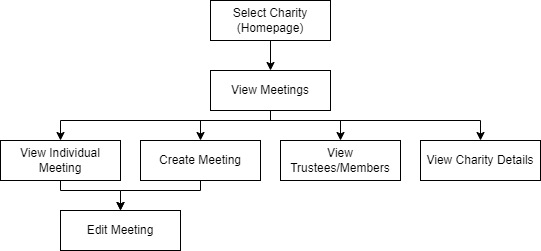

The diagram above was exported from draw.io. Its source (the exported page's mxGraphModel, read from the mxfile embedded in the PNG):
<mxGraphModel dx="1985" dy="1175" grid="1" gridSize="10" guides="1" tooltips="1" connect="1" arrows="1" fold="1" page="1" pageScale="1" pageWidth="827" pageHeight="1169" math="0" shadow="0">
  <root>
    <mxCell id="0" />
    <mxCell id="1" parent="0" />
    <mxCell id="MTGagNxj_8_4wwMi74gf-17" style="edgeStyle=orthogonalEdgeStyle;rounded=0;orthogonalLoop=1;jettySize=auto;html=1;exitX=0.5;exitY=1;exitDx=0;exitDy=0;entryX=0.5;entryY=0;entryDx=0;entryDy=0;" edge="1" parent="1" source="MTGagNxj_8_4wwMi74gf-18" target="MTGagNxj_8_4wwMi74gf-25">
      <mxGeometry relative="1" as="geometry" />
    </mxCell>
    <mxCell id="MTGagNxj_8_4wwMi74gf-18" value="Select Charity (Homepage)" style="rounded=0;whiteSpace=wrap;html=1;" vertex="1" parent="1">
      <mxGeometry x="354" y="90" width="120" height="40" as="geometry" />
    </mxCell>
    <mxCell id="MTGagNxj_8_4wwMi74gf-19" style="edgeStyle=orthogonalEdgeStyle;rounded=0;orthogonalLoop=1;jettySize=auto;html=1;exitX=0.5;exitY=1;exitDx=0;exitDy=0;entryX=0.5;entryY=0;entryDx=0;entryDy=0;" edge="1" parent="1" source="MTGagNxj_8_4wwMi74gf-20" target="MTGagNxj_8_4wwMi74gf-30">
      <mxGeometry relative="1" as="geometry">
        <Array as="points">
          <mxPoint x="204" y="280" />
          <mxPoint x="264" y="280" />
        </Array>
      </mxGeometry>
    </mxCell>
    <mxCell id="MTGagNxj_8_4wwMi74gf-20" value="View Individual Meeting" style="rounded=0;whiteSpace=wrap;html=1;" vertex="1" parent="1">
      <mxGeometry x="144" y="230" width="120" height="40" as="geometry" />
    </mxCell>
    <mxCell id="MTGagNxj_8_4wwMi74gf-21" style="edgeStyle=orthogonalEdgeStyle;rounded=0;orthogonalLoop=1;jettySize=auto;html=1;exitX=0.5;exitY=1;exitDx=0;exitDy=0;entryX=0.5;entryY=0;entryDx=0;entryDy=0;" edge="1" parent="1" source="MTGagNxj_8_4wwMi74gf-25" target="MTGagNxj_8_4wwMi74gf-20">
      <mxGeometry relative="1" as="geometry">
        <Array as="points">
          <mxPoint x="414" y="210" />
          <mxPoint x="204" y="210" />
        </Array>
      </mxGeometry>
    </mxCell>
    <mxCell id="MTGagNxj_8_4wwMi74gf-22" style="edgeStyle=orthogonalEdgeStyle;rounded=0;orthogonalLoop=1;jettySize=auto;html=1;exitX=0.5;exitY=1;exitDx=0;exitDy=0;entryX=0.5;entryY=0;entryDx=0;entryDy=0;" edge="1" parent="1" source="MTGagNxj_8_4wwMi74gf-25" target="MTGagNxj_8_4wwMi74gf-27">
      <mxGeometry relative="1" as="geometry">
        <Array as="points">
          <mxPoint x="414" y="210" />
          <mxPoint x="344" y="210" />
        </Array>
      </mxGeometry>
    </mxCell>
    <mxCell id="MTGagNxj_8_4wwMi74gf-23" style="edgeStyle=orthogonalEdgeStyle;rounded=0;orthogonalLoop=1;jettySize=auto;html=1;exitX=0.5;exitY=1;exitDx=0;exitDy=0;entryX=0.5;entryY=0;entryDx=0;entryDy=0;" edge="1" parent="1" source="MTGagNxj_8_4wwMi74gf-25" target="MTGagNxj_8_4wwMi74gf-29">
      <mxGeometry relative="1" as="geometry">
        <Array as="points">
          <mxPoint x="414" y="210" />
          <mxPoint x="484" y="210" />
        </Array>
      </mxGeometry>
    </mxCell>
    <mxCell id="MTGagNxj_8_4wwMi74gf-24" style="edgeStyle=orthogonalEdgeStyle;rounded=0;orthogonalLoop=1;jettySize=auto;html=1;exitX=0.5;exitY=1;exitDx=0;exitDy=0;entryX=0.5;entryY=0;entryDx=0;entryDy=0;" edge="1" parent="1" source="MTGagNxj_8_4wwMi74gf-25" target="MTGagNxj_8_4wwMi74gf-28">
      <mxGeometry relative="1" as="geometry">
        <Array as="points">
          <mxPoint x="414" y="210" />
          <mxPoint x="624" y="210" />
        </Array>
      </mxGeometry>
    </mxCell>
    <mxCell id="MTGagNxj_8_4wwMi74gf-25" value="View Meetings" style="rounded=0;whiteSpace=wrap;html=1;" vertex="1" parent="1">
      <mxGeometry x="354" y="160" width="120" height="40" as="geometry" />
    </mxCell>
    <mxCell id="MTGagNxj_8_4wwMi74gf-26" style="edgeStyle=orthogonalEdgeStyle;rounded=0;orthogonalLoop=1;jettySize=auto;html=1;exitX=0.5;exitY=1;exitDx=0;exitDy=0;entryX=0.5;entryY=0;entryDx=0;entryDy=0;" edge="1" parent="1" source="MTGagNxj_8_4wwMi74gf-27" target="MTGagNxj_8_4wwMi74gf-30">
      <mxGeometry relative="1" as="geometry">
        <Array as="points">
          <mxPoint x="344" y="280" />
          <mxPoint x="264" y="280" />
        </Array>
      </mxGeometry>
    </mxCell>
    <mxCell id="MTGagNxj_8_4wwMi74gf-27" value="Create Meeting" style="rounded=0;whiteSpace=wrap;html=1;" vertex="1" parent="1">
      <mxGeometry x="284" y="230" width="120" height="40" as="geometry" />
    </mxCell>
    <mxCell id="MTGagNxj_8_4wwMi74gf-28" value="View Charity Details" style="rounded=0;whiteSpace=wrap;html=1;" vertex="1" parent="1">
      <mxGeometry x="564" y="230" width="120" height="40" as="geometry" />
    </mxCell>
    <mxCell id="MTGagNxj_8_4wwMi74gf-29" value="View Trustees/Members" style="rounded=0;whiteSpace=wrap;html=1;" vertex="1" parent="1">
      <mxGeometry x="424" y="230" width="120" height="40" as="geometry" />
    </mxCell>
    <mxCell id="MTGagNxj_8_4wwMi74gf-30" value="Edit Meeting" style="rounded=0;whiteSpace=wrap;html=1;" vertex="1" parent="1">
      <mxGeometry x="204" y="300" width="120" height="40" as="geometry" />
    </mxCell>
  </root>
</mxGraphModel>